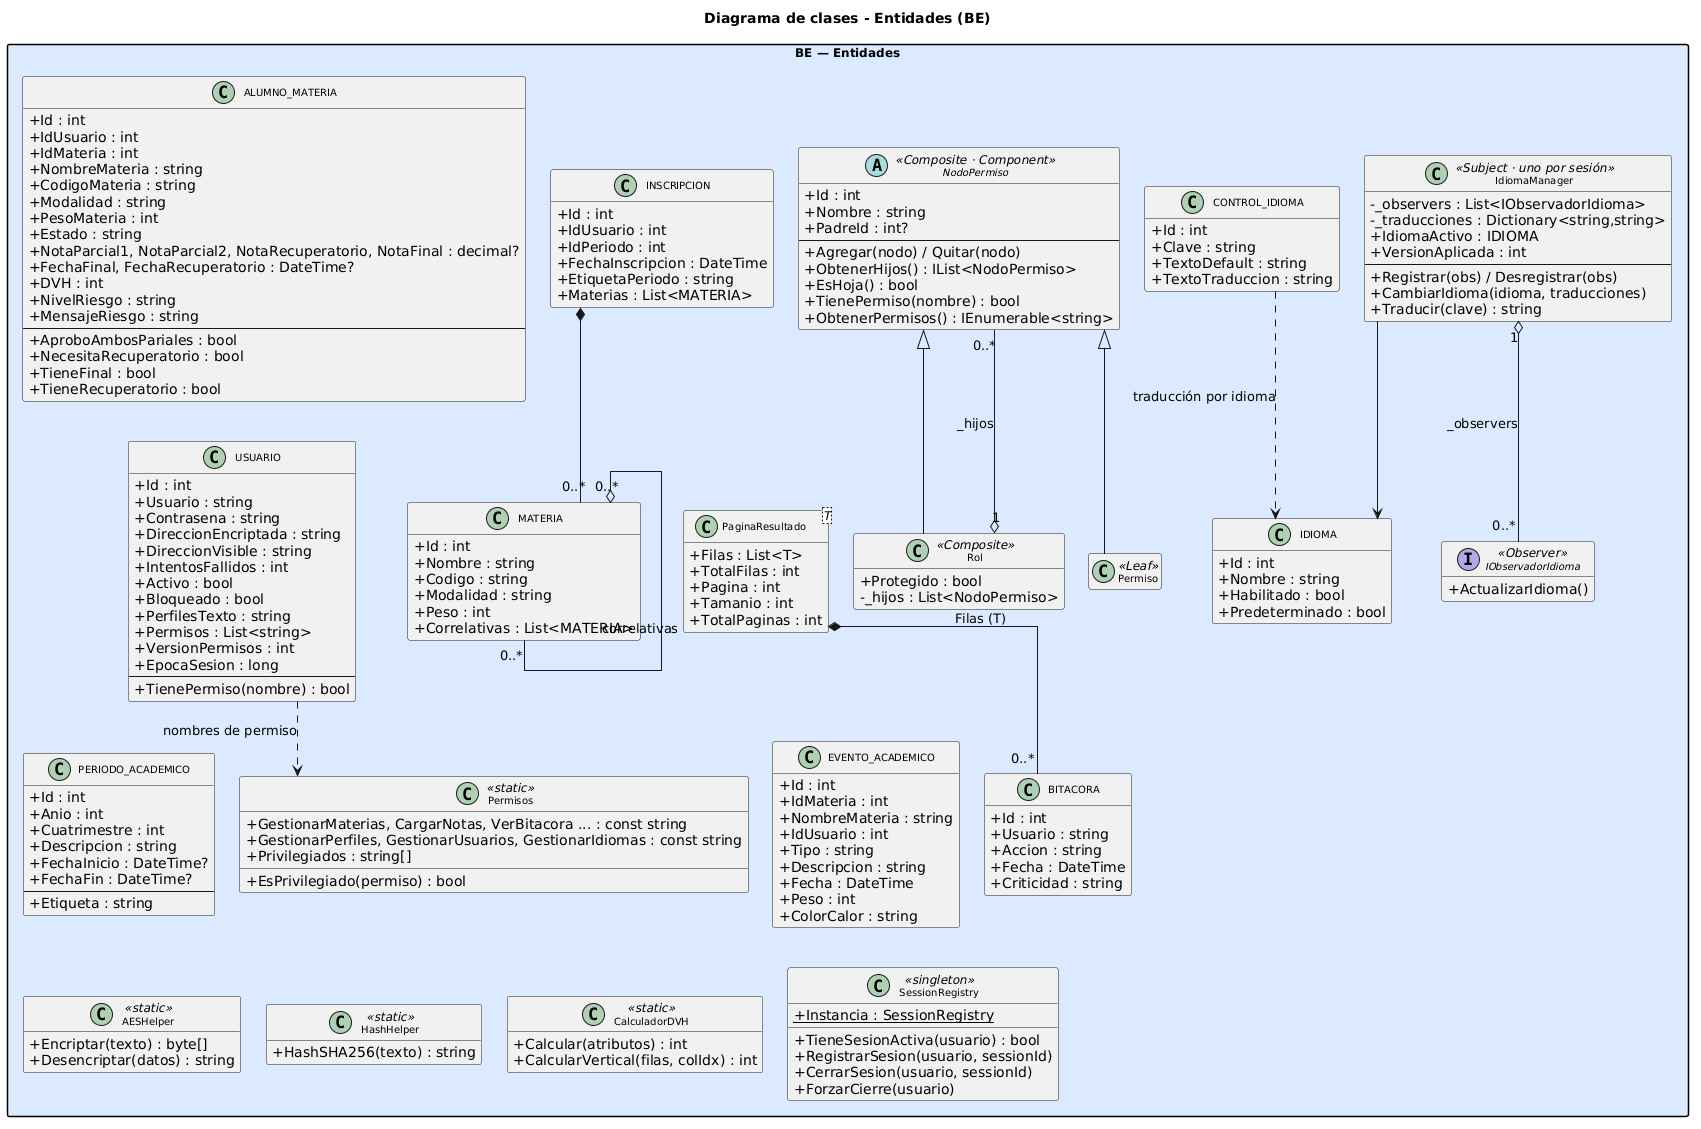

The diagram above was rendered by PlantUML. Its source (embedded in the PNG):
@startuml
title Diagrama de clases - Entidades (BE)
top to bottom direction
skinparam packageStyle rectangle
skinparam classAttributeIconSize 0
skinparam classFontSize 10
skinparam packageFontSize 12
skinparam shadowing false
skinparam linetype ortho
hide empty members
skinparam ranksep 20
skinparam nodesep 12
skinparam ranksep 40
skinparam nodesep 25

package "BE — Entidades" as BE #DBEAFE {

  class USUARIO {
    +Id : int
    +Usuario : string
    +Contrasena : string
    +DireccionEncriptada : string
    +DireccionVisible : string
    +IntentosFallidos : int
    +Activo : bool
    +Bloqueado : bool
    +PerfilesTexto : string
    +Permisos : List<string>
    +VersionPermisos : int
    +EpocaSesion : long
    --
    +TienePermiso(nombre) : bool
  }

  class MATERIA {
    +Id : int
    +Nombre : string
    +Codigo : string
    +Modalidad : string
    +Peso : int
    +Correlativas : List<MATERIA>
  }

  class ALUMNO_MATERIA {
    +Id : int
    +IdUsuario : int
    +IdMateria : int
    +NombreMateria : string
    +CodigoMateria : string
    +Modalidad : string
    +PesoMateria : int
    +Estado : string
    +NotaParcial1, NotaParcial2, NotaRecuperatorio, NotaFinal : decimal?
    +FechaFinal, FechaRecuperatorio : DateTime?
    +DVH : int
    +NivelRiesgo : string
    +MensajeRiesgo : string
    --
    +AproboAmbosPariales : bool
    +NecesitaRecuperatorio : bool
    +TieneFinal : bool
    +TieneRecuperatorio : bool
  }

  class INSCRIPCION {
    +Id : int
    +IdUsuario : int
    +IdPeriodo : int
    +FechaInscripcion : DateTime
    +EtiquetaPeriodo : string
    +Materias : List<MATERIA>
  }

  class PERIODO_ACADEMICO {
    +Id : int
    +Anio : int
    +Cuatrimestre : int
    +Descripcion : string
    +FechaInicio : DateTime?
    +FechaFin : DateTime?
    --
    +Etiqueta : string
  }

  class EVENTO_ACADEMICO {
    +Id : int
    +IdMateria : int
    +NombreMateria : string
    +IdUsuario : int
    +Tipo : string
    +Descripcion : string
    +Fecha : DateTime
    +Peso : int
    +ColorCalor : string
  }

  class BITACORA {
    +Id : int
    +Usuario : string
    +Accion : string
    +Fecha : DateTime
    +Criticidad : string
  }

  abstract class NodoPermiso <<Composite · Component>> {
    +Id : int
    +Nombre : string
    +PadreId : int?
    --
    +Agregar(nodo) / Quitar(nodo)
    +ObtenerHijos() : IList<NodoPermiso>
    +EsHoja() : bool
    +TienePermiso(nombre) : bool
    +ObtenerPermisos() : IEnumerable<string>
  }

  class Rol <<Composite>> {
    +Protegido : bool
    -_hijos : List<NodoPermiso>
  }

  class Permiso <<Leaf>> {
  }

  class Permisos <<static>> {
    +GestionarMaterias, CargarNotas, VerBitacora ... : const string
    +GestionarPerfiles, GestionarUsuarios, GestionarIdiomas : const string
    +Privilegiados : string[]
    +EsPrivilegiado(permiso) : bool
  }

  class IDIOMA {
    +Id : int
    +Nombre : string
    +Habilitado : bool
    +Predeterminado : bool
  }

  class CONTROL_IDIOMA {
    +Id : int
    +Clave : string
    +TextoDefault : string
    +TextoTraduccion : string
  }

  interface IObservadorIdioma <<Observer>> {
    +ActualizarIdioma()
  }

  class IdiomaManager <<Subject · uno por sesión>> {
    -_observers : List<IObservadorIdioma>
    -_traducciones : Dictionary<string,string>
    +IdiomaActivo : IDIOMA
    +VersionAplicada : int
    --
    +Registrar(obs) / Desregistrar(obs)
    +CambiarIdioma(idioma, traducciones)
    +Traducir(clave) : string
  }

  class "PaginaResultado<T>" as PaginaResultado {
    +Filas : List<T>
    +TotalFilas : int
    +Pagina : int
    +Tamanio : int
    +TotalPaginas : int
  }

  class AESHelper <<static>> {
    +Encriptar(texto) : byte[]
    +Desencriptar(datos) : string
  }

  class HashHelper <<static>> {
    +HashSHA256(texto) : string
  }

  class CalculadorDVH <<static>> {
    +Calcular(atributos) : int
    +CalcularVertical(filas, colIdx) : int
  }



  class SessionRegistry <<singleton>> {
    +Instancia : SessionRegistry {static}
    +TieneSesionActiva(usuario) : bool
    +RegistrarSesion(usuario, sessionId)
    +CerrarSesion(usuario, sessionId)
    +ForzarCierre(usuario)
  }

  MATERIA "0..*" o-- "0..*" MATERIA : correlativas
  NodoPermiso <|-- Rol
  NodoPermiso <|-- Permiso
  Rol "1" o-- "0..*" NodoPermiso : _hijos
  USUARIO ..> Permisos : nombres de permiso
  IdiomaManager "1" o-- "0..*" IObservadorIdioma : _observers
  IdiomaManager --> IDIOMA
  CONTROL_IDIOMA ..> IDIOMA : traducción por idioma
  INSCRIPCION *-- "0..*" MATERIA
  PaginaResultado *-- "0..*" BITACORA : Filas (T)


  USUARIO           -[hidden]right-> MATERIA
  MATERIA           -[hidden]right-> ALUMNO_MATERIA
  ALUMNO_MATERIA    -[hidden]right-> INSCRIPCION
  PERIODO_ACADEMICO -[hidden]right-> EVENTO_ACADEMICO
  EVENTO_ACADEMICO  -[hidden]right-> BITACORA
  BITACORA          -[hidden]right-> PaginaResultado
  USUARIO           -[hidden]down-> PERIODO_ACADEMICO
  MATERIA           -[hidden]down-> EVENTO_ACADEMICO
  ALUMNO_MATERIA    -[hidden]down-> BITACORA
  INSCRIPCION       -[hidden]down-> PaginaResultado
  AESHelper         -[hidden]right-> HashHelper
  HashHelper        -[hidden]right-> CalculadorDVH
  CalculadorDVH     -[hidden]right-> SessionRegistry
  PERIODO_ACADEMICO -[hidden]down-> AESHelper
}
@enduml